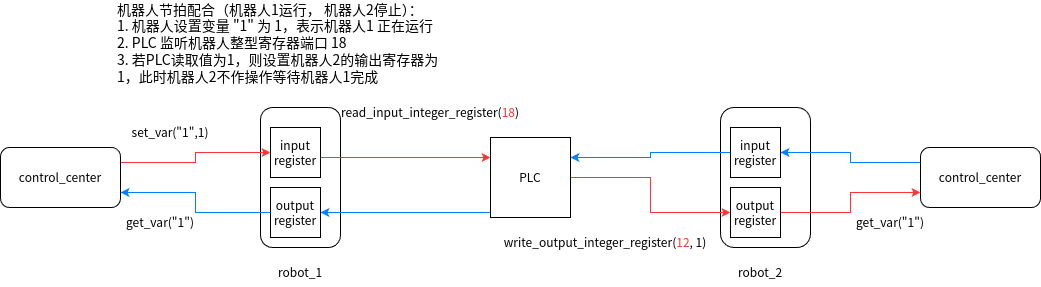

The diagram above was exported from draw.io. Its source (the exported page's mxGraphModel, read from the mxfile embedded in the PNG):
<mxGraphModel dx="1367" dy="852" grid="1" gridSize="10" guides="1" tooltips="1" connect="1" arrows="1" fold="1" page="1" pageScale="1" pageWidth="1654" pageHeight="1169" math="0" shadow="0">
  <root>
    <mxCell id="0" />
    <mxCell id="1" parent="0" />
    <mxCell id="tTqOE5URT7YVIZ1mLMtk-17" value="" style="rounded=1;whiteSpace=wrap;html=1;" vertex="1" parent="1">
      <mxGeometry x="790" y="310" width="90" height="140" as="geometry" />
    </mxCell>
    <mxCell id="tTqOE5URT7YVIZ1mLMtk-1" value="" style="rounded=1;whiteSpace=wrap;html=1;" vertex="1" parent="1">
      <mxGeometry x="330" y="310" width="80" height="140" as="geometry" />
    </mxCell>
    <mxCell id="tTqOE5URT7YVIZ1mLMtk-16" style="edgeStyle=orthogonalEdgeStyle;rounded=0;orthogonalLoop=1;jettySize=auto;html=1;entryX=0;entryY=0.5;entryDx=0;entryDy=0;strokeColor=#FF3333;" edge="1" parent="1" source="tTqOE5URT7YVIZ1mLMtk-3" target="tTqOE5URT7YVIZ1mLMtk-18">
      <mxGeometry relative="1" as="geometry">
        <mxPoint x="767" y="380" as="targetPoint" />
      </mxGeometry>
    </mxCell>
    <mxCell id="tTqOE5URT7YVIZ1mLMtk-27" style="edgeStyle=orthogonalEdgeStyle;rounded=0;orthogonalLoop=1;jettySize=auto;html=1;entryX=1;entryY=0.5;entryDx=0;entryDy=0;strokeColor=#007FFF;" edge="1" parent="1" source="tTqOE5URT7YVIZ1mLMtk-3" target="tTqOE5URT7YVIZ1mLMtk-12">
      <mxGeometry relative="1" as="geometry">
        <Array as="points">
          <mxPoint x="530" y="415" />
          <mxPoint x="530" y="415" />
        </Array>
      </mxGeometry>
    </mxCell>
    <mxCell id="tTqOE5URT7YVIZ1mLMtk-3" value="PLC" style="whiteSpace=wrap;html=1;aspect=fixed;" vertex="1" parent="1">
      <mxGeometry x="560" y="340" width="80" height="80" as="geometry" />
    </mxCell>
    <mxCell id="tTqOE5URT7YVIZ1mLMtk-6" style="edgeStyle=orthogonalEdgeStyle;rounded=0;orthogonalLoop=1;jettySize=auto;html=1;exitX=1;exitY=0.25;exitDx=0;exitDy=0;entryX=0;entryY=0.5;entryDx=0;entryDy=0;strokeColor=#FF3333;" edge="1" parent="1" source="tTqOE5URT7YVIZ1mLMtk-5" target="tTqOE5URT7YVIZ1mLMtk-10">
      <mxGeometry relative="1" as="geometry" />
    </mxCell>
    <mxCell id="tTqOE5URT7YVIZ1mLMtk-5" value="control_center" style="rounded=1;whiteSpace=wrap;html=1;" vertex="1" parent="1">
      <mxGeometry x="70" y="350" width="120" height="60" as="geometry" />
    </mxCell>
    <mxCell id="tTqOE5URT7YVIZ1mLMtk-8" value="set_var(&quot;1&quot;,1)" style="text;html=1;align=center;verticalAlign=middle;whiteSpace=wrap;rounded=0;" vertex="1" parent="1">
      <mxGeometry x="210" y="320" width="60" height="30" as="geometry" />
    </mxCell>
    <mxCell id="tTqOE5URT7YVIZ1mLMtk-9" value="get_var(&quot;1&quot;)" style="text;html=1;align=center;verticalAlign=middle;whiteSpace=wrap;rounded=0;" vertex="1" parent="1">
      <mxGeometry x="200" y="410" width="60" height="30" as="geometry" />
    </mxCell>
    <mxCell id="tTqOE5URT7YVIZ1mLMtk-12" value="output&lt;br&gt;register" style="whiteSpace=wrap;html=1;aspect=fixed;" vertex="1" parent="1">
      <mxGeometry x="340" y="390" width="50" height="50" as="geometry" />
    </mxCell>
    <mxCell id="tTqOE5URT7YVIZ1mLMtk-7" style="edgeStyle=orthogonalEdgeStyle;rounded=0;orthogonalLoop=1;jettySize=auto;html=1;exitX=0;exitY=0.5;exitDx=0;exitDy=0;entryX=1;entryY=0.75;entryDx=0;entryDy=0;strokeColor=#007FFF;" edge="1" parent="1" source="tTqOE5URT7YVIZ1mLMtk-12" target="tTqOE5URT7YVIZ1mLMtk-5">
      <mxGeometry relative="1" as="geometry" />
    </mxCell>
    <mxCell id="tTqOE5URT7YVIZ1mLMtk-13" style="edgeStyle=orthogonalEdgeStyle;rounded=0;orthogonalLoop=1;jettySize=auto;html=1;exitX=1;exitY=0.25;exitDx=0;exitDy=0;entryX=0;entryY=0.25;entryDx=0;entryDy=0;strokeColor=#FF3333;" edge="1" parent="1" source="tTqOE5URT7YVIZ1mLMtk-10" target="tTqOE5URT7YVIZ1mLMtk-3">
      <mxGeometry relative="1" as="geometry">
        <Array as="points">
          <mxPoint x="390" y="360" />
        </Array>
      </mxGeometry>
    </mxCell>
    <mxCell id="tTqOE5URT7YVIZ1mLMtk-10" value="input&lt;br&gt;register" style="whiteSpace=wrap;html=1;aspect=fixed;" vertex="1" parent="1">
      <mxGeometry x="340" y="330" width="50" height="50" as="geometry" />
    </mxCell>
    <mxCell id="tTqOE5URT7YVIZ1mLMtk-14" value="read_input_integer_register(&lt;font color=&quot;#ff3333&quot;&gt;18&lt;/font&gt;)" style="text;html=1;align=center;verticalAlign=middle;whiteSpace=wrap;rounded=0;" vertex="1" parent="1">
      <mxGeometry x="470" y="300" width="60" height="30" as="geometry" />
    </mxCell>
    <mxCell id="tTqOE5URT7YVIZ1mLMtk-21" style="edgeStyle=orthogonalEdgeStyle;rounded=0;orthogonalLoop=1;jettySize=auto;html=1;exitX=1;exitY=0.5;exitDx=0;exitDy=0;entryX=0;entryY=0.75;entryDx=0;entryDy=0;strokeColor=#FF3333;" edge="1" parent="1" source="tTqOE5URT7YVIZ1mLMtk-18" target="tTqOE5URT7YVIZ1mLMtk-20">
      <mxGeometry relative="1" as="geometry" />
    </mxCell>
    <mxCell id="tTqOE5URT7YVIZ1mLMtk-18" value="output&lt;br&gt;register" style="whiteSpace=wrap;html=1;aspect=fixed;" vertex="1" parent="1">
      <mxGeometry x="800" y="390" width="50" height="50" as="geometry" />
    </mxCell>
    <mxCell id="tTqOE5URT7YVIZ1mLMtk-26" style="edgeStyle=orthogonalEdgeStyle;rounded=0;orthogonalLoop=1;jettySize=auto;html=1;exitX=0;exitY=0.5;exitDx=0;exitDy=0;entryX=1;entryY=0.25;entryDx=0;entryDy=0;strokeColor=#007FFF;" edge="1" parent="1" source="tTqOE5URT7YVIZ1mLMtk-19" target="tTqOE5URT7YVIZ1mLMtk-3">
      <mxGeometry relative="1" as="geometry" />
    </mxCell>
    <mxCell id="tTqOE5URT7YVIZ1mLMtk-19" value="input&lt;br&gt;register" style="whiteSpace=wrap;html=1;aspect=fixed;" vertex="1" parent="1">
      <mxGeometry x="800" y="330" width="50" height="50" as="geometry" />
    </mxCell>
    <mxCell id="tTqOE5URT7YVIZ1mLMtk-25" style="edgeStyle=orthogonalEdgeStyle;rounded=0;orthogonalLoop=1;jettySize=auto;html=1;exitX=0;exitY=0.25;exitDx=0;exitDy=0;entryX=1;entryY=0.5;entryDx=0;entryDy=0;strokeColor=#007FFF;" edge="1" parent="1" source="tTqOE5URT7YVIZ1mLMtk-20" target="tTqOE5URT7YVIZ1mLMtk-19">
      <mxGeometry relative="1" as="geometry" />
    </mxCell>
    <mxCell id="tTqOE5URT7YVIZ1mLMtk-20" value="control_center" style="rounded=1;whiteSpace=wrap;html=1;" vertex="1" parent="1">
      <mxGeometry x="990" y="350" width="120" height="60" as="geometry" />
    </mxCell>
    <mxCell id="tTqOE5URT7YVIZ1mLMtk-22" value="get_var(&quot;1&quot;)" style="text;html=1;align=center;verticalAlign=middle;whiteSpace=wrap;rounded=0;" vertex="1" parent="1">
      <mxGeometry x="930" y="410" width="60" height="30" as="geometry" />
    </mxCell>
    <mxCell id="tTqOE5URT7YVIZ1mLMtk-23" value="robot_1" style="text;html=1;align=center;verticalAlign=middle;whiteSpace=wrap;rounded=0;" vertex="1" parent="1">
      <mxGeometry x="340" y="460" width="60" height="30" as="geometry" />
    </mxCell>
    <mxCell id="tTqOE5URT7YVIZ1mLMtk-24" value="robot_2" style="text;html=1;align=center;verticalAlign=middle;whiteSpace=wrap;rounded=0;" vertex="1" parent="1">
      <mxGeometry x="800" y="460" width="60" height="30" as="geometry" />
    </mxCell>
    <mxCell id="tTqOE5URT7YVIZ1mLMtk-28" value="write_output_integer_register(&lt;font color=&quot;#ff3333&quot;&gt;12&lt;/font&gt;, 1)" style="text;html=1;align=center;verticalAlign=middle;whiteSpace=wrap;rounded=0;" vertex="1" parent="1">
      <mxGeometry x="570" y="430" width="210" height="30" as="geometry" />
    </mxCell>
    <mxCell id="tTqOE5URT7YVIZ1mLMtk-31" value="&lt;font style=&quot;font-size: 14px;&quot;&gt;机器人节拍配合（机器人1运行， 机器人2停止）：&lt;/font&gt;&lt;div style=&quot;font-size: 14px;&quot;&gt;&lt;font style=&quot;font-size: 14px;&quot;&gt;1. 机器人设置变量 &quot;1&quot; 为 1，表示机器人1 正在运行&lt;/font&gt;&lt;/div&gt;&lt;div style=&quot;font-size: 14px;&quot;&gt;&lt;font style=&quot;font-size: 14px;&quot;&gt;2. PLC 监听机器人整型寄存器端口 18&lt;/font&gt;&lt;/div&gt;&lt;div style=&quot;font-size: 14px;&quot;&gt;&lt;font style=&quot;font-size: 14px;&quot;&gt;3. 若PLC读取值为1，则设置机器人2的输出寄存器为 1，此时机器人2不作操作等待机器人1完成&lt;/font&gt;&lt;/div&gt;" style="text;html=1;align=left;verticalAlign=middle;whiteSpace=wrap;rounded=0;" vertex="1" parent="1">
      <mxGeometry x="185" y="230" width="345" height="30" as="geometry" />
    </mxCell>
  </root>
</mxGraphModel>